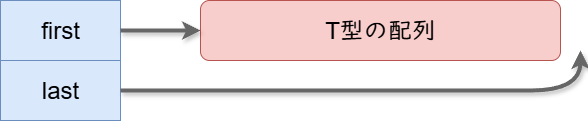

The diagram above was exported from draw.io. Its source (the exported page's mxGraphModel, read from the mxfile embedded in the PNG):
<mxGraphModel dx="1080" dy="798" grid="1" gridSize="10" guides="1" tooltips="1" connect="1" arrows="1" fold="1" page="1" pageScale="1" pageWidth="827" pageHeight="1169" math="0" shadow="0">
  <root>
    <mxCell id="0" />
    <mxCell id="1" parent="0" />
    <mxCell id="swg0OKwPYbc3tr7jmven-2" value="&lt;font style=&quot;font-size: 24px;&quot;&gt;first&lt;/font&gt;" style="rounded=0;whiteSpace=wrap;html=1;labelBackgroundColor=light-dark(default, #658095);fillColor=#dae8fc;strokeColor=#6c8ebf;" vertex="1" parent="1">
      <mxGeometry x="120" y="200" width="120" height="60" as="geometry" />
    </mxCell>
    <mxCell id="swg0OKwPYbc3tr7jmven-3" value="&lt;font style=&quot;font-size: 24px;&quot;&gt;last&lt;/font&gt;" style="rounded=0;whiteSpace=wrap;html=1;fillColor=#dae8fc;strokeColor=#6c8ebf;" vertex="1" parent="1">
      <mxGeometry x="120" y="260" width="120" height="60" as="geometry" />
    </mxCell>
    <mxCell id="swg0OKwPYbc3tr7jmven-4" value="&lt;font style=&quot;font-size: 24px;&quot;&gt;T型の配列&lt;/font&gt;" style="rounded=1;whiteSpace=wrap;html=1;fillColor=#f8cecc;strokeColor=#b85450;" vertex="1" parent="1">
      <mxGeometry x="320" y="200" width="360" height="60" as="geometry" />
    </mxCell>
    <mxCell id="swg0OKwPYbc3tr7jmven-6" value="" style="endArrow=classic;html=1;rounded=0;entryX=0;entryY=0.5;entryDx=0;entryDy=0;strokeWidth=4;shadow=1;fillColor=#f5f5f5;strokeColor=#666666;" edge="1" parent="1" source="swg0OKwPYbc3tr7jmven-2" target="swg0OKwPYbc3tr7jmven-4">
      <mxGeometry width="50" height="50" relative="1" as="geometry">
        <mxPoint x="390" y="410" as="sourcePoint" />
        <mxPoint x="440" y="360" as="targetPoint" />
      </mxGeometry>
    </mxCell>
    <mxCell id="swg0OKwPYbc3tr7jmven-7" value="" style="curved=1;endArrow=classic;html=1;rounded=0;strokeWidth=4;shadow=1;fillColor=#f5f5f5;strokeColor=#666666;" edge="1" parent="1" source="swg0OKwPYbc3tr7jmven-3">
      <mxGeometry width="50" height="50" relative="1" as="geometry">
        <mxPoint x="300" y="310" as="sourcePoint" />
        <mxPoint x="700" y="250" as="targetPoint" />
        <Array as="points">
          <mxPoint x="600" y="290" />
          <mxPoint x="700" y="290" />
        </Array>
      </mxGeometry>
    </mxCell>
  </root>
</mxGraphModel>